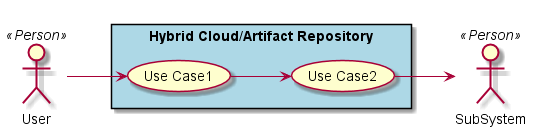

The diagram above was rendered by PlantUML. Its source (embedded in the PNG):
@startuml

left to right direction

actor :User: <<Person>>
actor :SubSystem: <<Person>>


rectangle "Hybrid Cloud/Artifact Repository" #lightBlue {
UseCase UC1  as "Use Case1"
UseCase UC2  as "Use Case2"


User --> UC1
UC1 --> UC2
UC2 --> SubSystem
}

@enduml